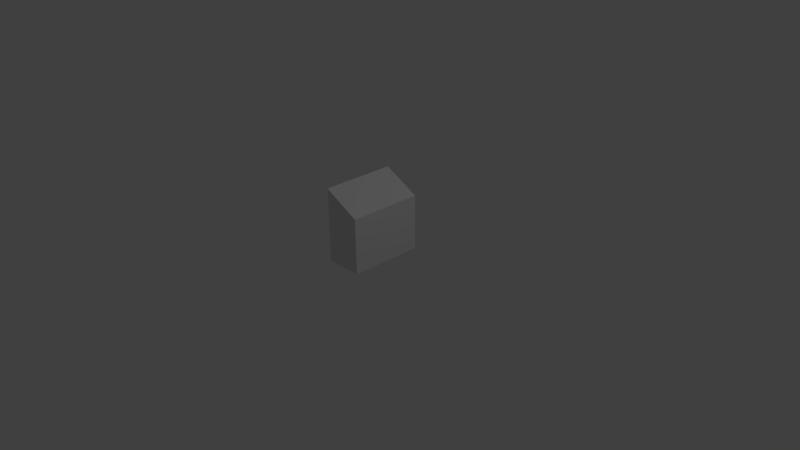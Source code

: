 # Source: Console.blend  (saved by Blender 2.69.10; exported with 4.5.12 LTS)
import bpy
from mathutils import Matrix  # noqa: F401  (used for matrix-valued properties, if any)

bpy.ops.wm.read_factory_settings(use_empty=True)
scene = bpy.context.scene
scene.name = 'Scene'

# ---- collections
col_collection_1 = bpy.data.collections.new('Collection 1'); scene.collection.children.link(col_collection_1)

# ---- materials (node trees are filled in below, after node groups)
mat_material = bpy.data.materials.new('Material')
mat_material.alpha_threshold = 0.0
mat_material.use_transparent_shadow = False
mat_material.roughness = 0.5
mat_material.line_color = (0.0, 0.0, 0.0, 1.0)

# ---- material node trees

# ---- world
world_world = bpy.data.worlds.new('World'); scene.world = world_world
world_world.color = (0.05088, 0.05088, 0.05088)
world_world.use_sun_shadow = False
world_world.sun_shadow_jitter_overblur = 0.0
world_world.cycles.sampling_method = 'MANUAL'
world_world.cycles.sample_map_resolution = 256

# ---- cameras
cam_camera = bpy.data.cameras.new('Camera')
cam_camera.clip_end = 100.0
cam_camera.lens = 35.0
cam_camera.sensor_width = 32.0
cam_camera.sensor_height = 18.0
cam_camera.ortho_scale = 7.314
cam_camera.dof.focus_distance = 0.0
cam_camera.dof.aperture_fstop = 128.0

# ---- lights
light_lamp = bpy.data.lights.new('Lamp', 'POINT')
light_lamp.transmission_factor = 0.0
light_lamp.cutoff_distance = 30.0
light_lamp.energy = 100.0
light_lamp.shadow_buffer_clip_start = 1.001
light_lamp.shadow_soft_size = 0.1
light_lamp.shadow_maximum_resolution = 0.006
light_lamp.use_absolute_resolution = True
light_lamp.cycles.use_multiple_importance_sampling = False

# ---- meshes
me_plane = bpy.data.meshes.new('Plane')
me_plane.from_pydata([(-0.25, -0.5, 1.0), (-0.25, -0.5, 0.0), (-0.25, 0.5, 1.0), (-0.25, 0.5, 5.96e-08), (0.25, -0.5, 0.7491), (0.25, -0.5, 0.0), (0.25, 0.5, 0.7491), (0.25, 0.5, 5.96e-08), (-0.1478, -0.4085, 0.2328), (-0.1478, -0.4085, 0.0), (-0.1478, 0.4085, 0.2328), (-0.1478, 0.4085, 5.96e-08), (0.1592, -0.4085, 0.2328), (0.1592, -0.4085, 0.0), (0.1592, 0.4085, 0.2328), (0.1592, 0.4085, 5.96e-08), (-0.25, -0.5, 0.2328), (-0.25, 0.5, 0.2328)], [], [(2, 3, 1, 0), (6, 4, 5, 7), (0, 1, 5, 4), (2, 0, 4, 6), (3, 2, 6, 7), (14, 12, 13, 15), (8, 9, 13, 12), (11, 10, 14, 15), (7, 15, 13, 5), (1, 5, 13, 9), (7, 3, 11, 15), (8, 16, 1, 9), (11, 3, 17, 10)])
_uv = me_plane.uv_layers.new(name='UVMap')
_uv.uv.foreach_set('vector', [-7.451e-09, 0.5, 0.0, 0.375, 0.125, 0.375, 0.125, 0.5, 0.3125, 0.4688, 0.1875, 0.4688, 0.1875, 0.375, 0.3125, 0.375, 0.125, 0.5, 0.125, 0.375, 0.1875, 0.375, 0.1875, 0.4688, 0.3125, 0.5391, 0.1875, 0.5391, 0.1875, 0.4688, 0.3125, 0.4688, 0.125, 0.375, 0.125, 0.5, 0.1875, 0.4688, 0.1875, 0.375, 0.2109, 0.3516, 0.2891, 0.3516, 0.3008, 0.3633, 0.1992, 0.3633, 0.2891, 0.3242, 0.3008, 0.3242, 0.3008, 0.3633, 0.2891, 0.3516, 0.1992, 0.3242, 0.2109, 0.3242, 0.2109, 0.3516, 0.1992, 0.3633, 0.1875, 0.375, 0.1992, 0.3633, 0.3008, 0.3633, 0.3125, 0.375, 0.3125, 0.3125, 0.3125, 0.375, 0.3008, 0.3633, 0.3008, 0.3242, 0.1875, 0.375, 0.1875, 0.3125, 0.1992, 0.3242, 0.1992, 0.3633, 0.2891, 0.3242, 0.3008, 0.3125, 0.3125, 0.3125, 0.3008, 0.3242, 0.1992, 0.3242, 0.1875, 0.3125, 0.1992, 0.3125, 0.2109, 0.3242])
me_plane.materials.append(mat_material)
me_plane.use_remesh_preserve_volume = False
me_plane.use_remesh_preserve_attributes = False
me_plane.use_mirror_vertex_groups = False
me_plane.update()

# ---- objects
ob_plane = bpy.data.objects.new('Plane', me_plane)
ob_lamp = bpy.data.objects.new('Lamp', light_lamp)
ob_camera = bpy.data.objects.new('Camera', cam_camera)

# ---- transforms, parenting, visibility, modifiers, constraints
ob_plane.location = (0.0, 0.0, 0.0)
ob_plane.lineart.crease_threshold = 0.0
_m = ob_plane.modifiers.new('Triangulate', 'TRIANGULATE')
ob_lamp.location = (4.076, 1.005, 5.904)
ob_lamp.rotation_euler = (0.6503, 0.05522, 1.866)
ob_lamp.lock_rotations_4d = False
ob_lamp.empty_display_type = 'ARROWS'
ob_lamp.color = (0.0, 0.0, 0.0, 0.0)
ob_lamp.lineart.crease_threshold = 0.0
ob_camera.location = (7.481, -6.508, 5.344)
ob_camera.rotation_euler = (1.109, 0.01082, 0.8149)
ob_camera.lock_rotations_4d = False
ob_camera.empty_display_type = 'ARROWS'
ob_camera.color = (0.0, 0.0, 0.0, 0.0)
ob_camera.display_type = 'WIRE'
ob_camera.lineart.crease_threshold = 0.0

# ---- collection membership
col_collection_1.objects.link(ob_plane)
col_collection_1.objects.link(ob_lamp)
col_collection_1.objects.link(ob_camera)

# ---- scene / render settings (as saved in the file)
scene.camera = ob_camera
scene.frame_start = 1; scene.frame_end = 250; scene.frame_set(1)
scene.render.engine = 'BLENDER_EEVEE_NEXT'
scene.render.image_settings.color_mode = 'RGB'
scene.render.image_settings.compression = 90
scene.render.resolution_percentage = 50
scene.render.dither_intensity = 0.0
scene.render.bake_margin = 2
scene.cycles.use_denoising = False
scene.cycles.samples = 10
scene.cycles.sampling_pattern = 'TABULATED_SOBOL'
scene.cycles.light_sampling_threshold = 0.0
scene.cycles.use_adaptive_sampling = False
scene.cycles.use_light_tree = False
scene.cycles.blur_glossy = 0.0
scene.cycles.volume_bounces = 1
scene.cycles.pixel_filter_type = 'GAUSSIAN'
scene.cycles.sample_clamp_indirect = 0.0
scene.view_settings.view_transform = 'Standard'
bpy.context.view_layer.update()
